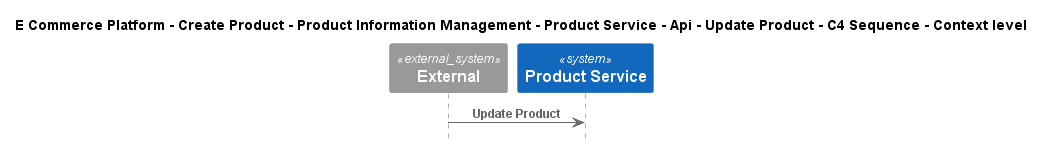

The diagram above was rendered by PlantUML. Its source (embedded in the PNG):
@startuml
!include ..\..\..\..\..\..\..\..\..\.c4s\C4_Sequence.puml

title E Commerce Platform - Create Product - Product Information Management - Product Service - Api - Update Product - C4 Sequence - Context level

System_Ext(C4InterFlow.SoftwareSystems.ExternalSystem, "External", "")
System(ECommercePlatform.CreateProduct.ProductInformationManagement.SoftwareSystems.ProductService, "Product Service", "")

Rel(C4InterFlow.SoftwareSystems.ExternalSystem, ECommercePlatform.CreateProduct.ProductInformationManagement.SoftwareSystems.ProductService, "Update Product")


@enduml